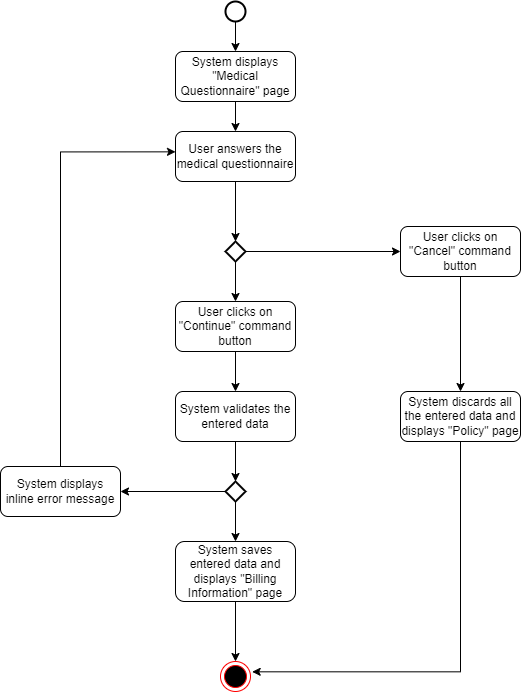

The diagram above was exported from draw.io. Its source (the exported page's mxGraphModel, read from the mxfile embedded in the PNG):
<mxGraphModel dx="1195" dy="663" grid="1" gridSize="10" guides="1" tooltips="1" connect="1" arrows="1" fold="1" page="1" pageScale="1" pageWidth="850" pageHeight="1100" math="0" shadow="0">
  <root>
    <mxCell id="0" />
    <mxCell id="1" parent="0" />
    <mxCell id="OziF986mpcrLRRwrLmcr-5" value="" style="edgeStyle=orthogonalEdgeStyle;rounded=0;orthogonalLoop=1;jettySize=auto;html=1;" edge="1" parent="1" source="OziF986mpcrLRRwrLmcr-1" target="OziF986mpcrLRRwrLmcr-2">
      <mxGeometry relative="1" as="geometry" />
    </mxCell>
    <mxCell id="OziF986mpcrLRRwrLmcr-1" value="" style="strokeWidth=2;html=1;shape=mxgraph.flowchart.start_2;whiteSpace=wrap;" vertex="1" parent="1">
      <mxGeometry x="415" y="30" width="20" height="20" as="geometry" />
    </mxCell>
    <mxCell id="OziF986mpcrLRRwrLmcr-58" value="" style="edgeStyle=orthogonalEdgeStyle;rounded=0;orthogonalLoop=1;jettySize=auto;html=1;" edge="1" parent="1" source="OziF986mpcrLRRwrLmcr-2" target="OziF986mpcrLRRwrLmcr-57">
      <mxGeometry relative="1" as="geometry" />
    </mxCell>
    <mxCell id="OziF986mpcrLRRwrLmcr-2" value="System displays &quot;Medical Questionnaire&quot; page" style="rounded=1;whiteSpace=wrap;html=1;" vertex="1" parent="1">
      <mxGeometry x="365" y="80" width="120" height="50" as="geometry" />
    </mxCell>
    <mxCell id="OziF986mpcrLRRwrLmcr-60" value="" style="edgeStyle=orthogonalEdgeStyle;rounded=0;orthogonalLoop=1;jettySize=auto;html=1;" edge="1" parent="1" source="OziF986mpcrLRRwrLmcr-57" target="OziF986mpcrLRRwrLmcr-59">
      <mxGeometry relative="1" as="geometry" />
    </mxCell>
    <mxCell id="OziF986mpcrLRRwrLmcr-57" value="User answers the medical questionnaire" style="rounded=1;whiteSpace=wrap;html=1;" vertex="1" parent="1">
      <mxGeometry x="365" y="160" width="120" height="50" as="geometry" />
    </mxCell>
    <mxCell id="OziF986mpcrLRRwrLmcr-62" value="" style="edgeStyle=orthogonalEdgeStyle;rounded=0;orthogonalLoop=1;jettySize=auto;html=1;" edge="1" parent="1" source="OziF986mpcrLRRwrLmcr-59" target="OziF986mpcrLRRwrLmcr-61">
      <mxGeometry relative="1" as="geometry" />
    </mxCell>
    <mxCell id="OziF986mpcrLRRwrLmcr-64" value="" style="edgeStyle=orthogonalEdgeStyle;rounded=0;orthogonalLoop=1;jettySize=auto;html=1;" edge="1" parent="1" source="OziF986mpcrLRRwrLmcr-59" target="OziF986mpcrLRRwrLmcr-63">
      <mxGeometry relative="1" as="geometry" />
    </mxCell>
    <mxCell id="OziF986mpcrLRRwrLmcr-59" value="" style="strokeWidth=2;html=1;shape=mxgraph.flowchart.decision;whiteSpace=wrap;" vertex="1" parent="1">
      <mxGeometry x="415" y="270" width="20" height="20" as="geometry" />
    </mxCell>
    <mxCell id="OziF986mpcrLRRwrLmcr-78" value="" style="edgeStyle=orthogonalEdgeStyle;rounded=0;orthogonalLoop=1;jettySize=auto;html=1;" edge="1" parent="1" source="OziF986mpcrLRRwrLmcr-61" target="OziF986mpcrLRRwrLmcr-77">
      <mxGeometry relative="1" as="geometry" />
    </mxCell>
    <mxCell id="OziF986mpcrLRRwrLmcr-61" value="User clicks on &quot;Cancel&quot; command button" style="rounded=1;whiteSpace=wrap;html=1;" vertex="1" parent="1">
      <mxGeometry x="590" y="255" width="120" height="50" as="geometry" />
    </mxCell>
    <mxCell id="OziF986mpcrLRRwrLmcr-66" value="" style="edgeStyle=orthogonalEdgeStyle;rounded=0;orthogonalLoop=1;jettySize=auto;html=1;" edge="1" parent="1" source="OziF986mpcrLRRwrLmcr-63" target="OziF986mpcrLRRwrLmcr-65">
      <mxGeometry relative="1" as="geometry" />
    </mxCell>
    <mxCell id="OziF986mpcrLRRwrLmcr-63" value="User clicks on &quot;Continue&quot; command button" style="rounded=1;whiteSpace=wrap;html=1;" vertex="1" parent="1">
      <mxGeometry x="365" y="330" width="120" height="50" as="geometry" />
    </mxCell>
    <mxCell id="OziF986mpcrLRRwrLmcr-68" value="" style="edgeStyle=orthogonalEdgeStyle;rounded=0;orthogonalLoop=1;jettySize=auto;html=1;" edge="1" parent="1" source="OziF986mpcrLRRwrLmcr-65" target="OziF986mpcrLRRwrLmcr-67">
      <mxGeometry relative="1" as="geometry" />
    </mxCell>
    <mxCell id="OziF986mpcrLRRwrLmcr-65" value="System validates the entered data" style="rounded=1;whiteSpace=wrap;html=1;" vertex="1" parent="1">
      <mxGeometry x="365" y="420" width="120" height="50" as="geometry" />
    </mxCell>
    <mxCell id="OziF986mpcrLRRwrLmcr-70" value="" style="edgeStyle=orthogonalEdgeStyle;rounded=0;orthogonalLoop=1;jettySize=auto;html=1;" edge="1" parent="1" source="OziF986mpcrLRRwrLmcr-67" target="OziF986mpcrLRRwrLmcr-69">
      <mxGeometry relative="1" as="geometry" />
    </mxCell>
    <mxCell id="OziF986mpcrLRRwrLmcr-72" value="" style="edgeStyle=orthogonalEdgeStyle;rounded=0;orthogonalLoop=1;jettySize=auto;html=1;" edge="1" parent="1" source="OziF986mpcrLRRwrLmcr-67" target="OziF986mpcrLRRwrLmcr-71">
      <mxGeometry relative="1" as="geometry" />
    </mxCell>
    <mxCell id="OziF986mpcrLRRwrLmcr-67" value="" style="strokeWidth=2;html=1;shape=mxgraph.flowchart.decision;whiteSpace=wrap;" vertex="1" parent="1">
      <mxGeometry x="415" y="510" width="20" height="20" as="geometry" />
    </mxCell>
    <mxCell id="OziF986mpcrLRRwrLmcr-74" style="edgeStyle=orthogonalEdgeStyle;rounded=0;orthogonalLoop=1;jettySize=auto;html=1;entryX=0;entryY=0.407;entryDx=0;entryDy=0;entryPerimeter=0;" edge="1" parent="1" source="OziF986mpcrLRRwrLmcr-69" target="OziF986mpcrLRRwrLmcr-57">
      <mxGeometry relative="1" as="geometry">
        <mxPoint x="310" y="190" as="targetPoint" />
        <Array as="points">
          <mxPoint x="250" y="180" />
        </Array>
      </mxGeometry>
    </mxCell>
    <mxCell id="OziF986mpcrLRRwrLmcr-69" value="System displays inline error message" style="rounded=1;whiteSpace=wrap;html=1;" vertex="1" parent="1">
      <mxGeometry x="190" y="495" width="120" height="50" as="geometry" />
    </mxCell>
    <mxCell id="OziF986mpcrLRRwrLmcr-76" value="" style="edgeStyle=orthogonalEdgeStyle;rounded=0;orthogonalLoop=1;jettySize=auto;html=1;" edge="1" parent="1" source="OziF986mpcrLRRwrLmcr-71" target="OziF986mpcrLRRwrLmcr-75">
      <mxGeometry relative="1" as="geometry" />
    </mxCell>
    <mxCell id="OziF986mpcrLRRwrLmcr-71" value="System saves entered data and displays &quot;Billing Information&quot; page" style="rounded=1;whiteSpace=wrap;html=1;" vertex="1" parent="1">
      <mxGeometry x="365" y="570" width="120" height="60" as="geometry" />
    </mxCell>
    <mxCell id="OziF986mpcrLRRwrLmcr-75" value="" style="ellipse;html=1;shape=endState;fillColor=#000000;strokeColor=#ff0000;" vertex="1" parent="1">
      <mxGeometry x="410" y="690" width="30" height="30" as="geometry" />
    </mxCell>
    <mxCell id="OziF986mpcrLRRwrLmcr-79" style="edgeStyle=orthogonalEdgeStyle;rounded=0;orthogonalLoop=1;jettySize=auto;html=1;entryX=1.056;entryY=0.344;entryDx=0;entryDy=0;entryPerimeter=0;" edge="1" parent="1" source="OziF986mpcrLRRwrLmcr-77" target="OziF986mpcrLRRwrLmcr-75">
      <mxGeometry relative="1" as="geometry">
        <mxPoint x="600" y="700" as="targetPoint" />
        <Array as="points">
          <mxPoint x="650" y="700" />
        </Array>
      </mxGeometry>
    </mxCell>
    <mxCell id="OziF986mpcrLRRwrLmcr-77" value="System discards all the entered data and displays &quot;Policy&quot; page" style="rounded=1;whiteSpace=wrap;html=1;" vertex="1" parent="1">
      <mxGeometry x="590" y="420" width="120" height="50" as="geometry" />
    </mxCell>
  </root>
</mxGraphModel>